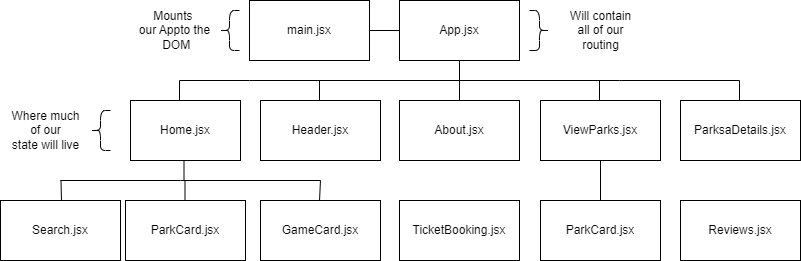

The diagram above was exported from draw.io. Its source (the exported page's mxGraphModel, read from the mxfile embedded in the PNG):
<mxGraphModel dx="794" dy="452" grid="1" gridSize="10" guides="1" tooltips="1" connect="1" arrows="1" fold="1" page="1" pageScale="1" pageWidth="827" pageHeight="1169" math="0" shadow="0">
  <root>
    <mxCell id="0" />
    <mxCell id="1" parent="0" />
    <mxCell id="rrrj18QndwmF245-iXLT-1" value="App.jsx" style="rounded=0;whiteSpace=wrap;html=1;" parent="1" vertex="1">
      <mxGeometry x="399" y="50" width="120" height="60" as="geometry" />
    </mxCell>
    <mxCell id="rrrj18QndwmF245-iXLT-2" value="Header.jsx" style="rounded=0;whiteSpace=wrap;html=1;" parent="1" vertex="1">
      <mxGeometry x="260" y="150" width="120" height="60" as="geometry" />
    </mxCell>
    <mxCell id="rrrj18QndwmF245-iXLT-3" value="About.jsx" style="rounded=0;whiteSpace=wrap;html=1;" parent="1" vertex="1">
      <mxGeometry x="399" y="150" width="120" height="60" as="geometry" />
    </mxCell>
    <mxCell id="rrrj18QndwmF245-iXLT-5" value="" style="endArrow=none;html=1;rounded=0;exitX=0.5;exitY=0;exitDx=0;exitDy=0;" parent="1" edge="1">
      <mxGeometry width="50" height="50" relative="1" as="geometry">
        <mxPoint x="319" y="150" as="sourcePoint" />
        <mxPoint x="459" y="110" as="targetPoint" />
        <Array as="points">
          <mxPoint x="319" y="130" />
          <mxPoint x="459" y="130" />
        </Array>
      </mxGeometry>
    </mxCell>
    <mxCell id="rOqVgv6sHFzRkDqA_lrx-1" value="main.jsx" style="rounded=0;whiteSpace=wrap;html=1;" vertex="1" parent="1">
      <mxGeometry x="249" y="50" width="120" height="60" as="geometry" />
    </mxCell>
    <mxCell id="rOqVgv6sHFzRkDqA_lrx-2" value="" style="shape=curlyBracket;whiteSpace=wrap;html=1;rounded=1;labelPosition=left;verticalLabelPosition=middle;align=right;verticalAlign=middle;" vertex="1" parent="1">
      <mxGeometry x="219" y="60" width="20" height="40" as="geometry" />
    </mxCell>
    <mxCell id="rOqVgv6sHFzRkDqA_lrx-4" value="" style="shape=curlyBracket;whiteSpace=wrap;html=1;rounded=1;flipH=1;labelPosition=right;verticalLabelPosition=middle;align=left;verticalAlign=middle;size=0.5;" vertex="1" parent="1">
      <mxGeometry x="529" y="60" width="20" height="40" as="geometry" />
    </mxCell>
    <mxCell id="rOqVgv6sHFzRkDqA_lrx-7" value="Will contain&lt;div&gt;all of our&lt;/div&gt;&lt;div&gt;routing&lt;/div&gt;" style="text;html=1;align=center;verticalAlign=middle;resizable=0;points=[];autosize=1;strokeColor=none;fillColor=none;" vertex="1" parent="1">
      <mxGeometry x="560" y="50" width="80" height="60" as="geometry" />
    </mxCell>
    <mxCell id="rOqVgv6sHFzRkDqA_lrx-8" value="Mounts&amp;nbsp;&lt;div&gt;our App&lt;span style=&quot;background-color: initial;&quot;&gt;to the&lt;/span&gt;&lt;/div&gt;&lt;div&gt;&amp;nbsp;DOM&lt;/div&gt;" style="text;html=1;align=center;verticalAlign=middle;resizable=0;points=[];autosize=1;strokeColor=none;fillColor=none;" vertex="1" parent="1">
      <mxGeometry x="129" y="50" width="90" height="60" as="geometry" />
    </mxCell>
    <mxCell id="rOqVgv6sHFzRkDqA_lrx-10" value="" style="endArrow=none;html=1;rounded=0;" edge="1" parent="1">
      <mxGeometry width="50" height="50" relative="1" as="geometry">
        <mxPoint x="179" y="150" as="sourcePoint" />
        <mxPoint x="319" y="130" as="targetPoint" />
        <Array as="points">
          <mxPoint x="179" y="130" />
          <mxPoint x="249" y="130" />
          <mxPoint x="319" y="130" />
          <mxPoint x="289" y="130" />
        </Array>
      </mxGeometry>
    </mxCell>
    <mxCell id="rOqVgv6sHFzRkDqA_lrx-11" value="Home.jsx" style="rounded=0;whiteSpace=wrap;html=1;" vertex="1" parent="1">
      <mxGeometry x="130" y="150" width="110" height="60" as="geometry" />
    </mxCell>
    <mxCell id="rOqVgv6sHFzRkDqA_lrx-12" value="ViewParks.jsx" style="rounded=0;whiteSpace=wrap;html=1;" vertex="1" parent="1">
      <mxGeometry x="540" y="150" width="120" height="60" as="geometry" />
    </mxCell>
    <mxCell id="rOqVgv6sHFzRkDqA_lrx-17" value="ParksaDetails.jsx" style="rounded=0;whiteSpace=wrap;html=1;" vertex="1" parent="1">
      <mxGeometry x="680" y="150" width="120" height="60" as="geometry" />
    </mxCell>
    <mxCell id="rOqVgv6sHFzRkDqA_lrx-18" value="" style="endArrow=none;html=1;rounded=0;" edge="1" parent="1">
      <mxGeometry width="50" height="50" relative="1" as="geometry">
        <mxPoint x="459" y="130" as="sourcePoint" />
        <mxPoint x="739" y="130" as="targetPoint" />
        <Array as="points">
          <mxPoint x="619" y="130" />
        </Array>
      </mxGeometry>
    </mxCell>
    <mxCell id="rOqVgv6sHFzRkDqA_lrx-20" value="" style="endArrow=none;html=1;rounded=0;" edge="1" parent="1">
      <mxGeometry width="50" height="50" relative="1" as="geometry">
        <mxPoint x="459" y="150" as="sourcePoint" />
        <mxPoint x="459" y="130" as="targetPoint" />
      </mxGeometry>
    </mxCell>
    <mxCell id="rOqVgv6sHFzRkDqA_lrx-21" value="" style="endArrow=none;html=1;rounded=0;" edge="1" parent="1">
      <mxGeometry width="50" height="50" relative="1" as="geometry">
        <mxPoint x="599" y="150" as="sourcePoint" />
        <mxPoint x="599" y="130" as="targetPoint" />
      </mxGeometry>
    </mxCell>
    <mxCell id="rOqVgv6sHFzRkDqA_lrx-22" value="" style="endArrow=none;html=1;rounded=0;" edge="1" parent="1">
      <mxGeometry width="50" height="50" relative="1" as="geometry">
        <mxPoint x="739" y="150" as="sourcePoint" />
        <mxPoint x="739" y="130" as="targetPoint" />
      </mxGeometry>
    </mxCell>
    <mxCell id="rOqVgv6sHFzRkDqA_lrx-23" value="ParkCard.jsx" style="rounded=0;whiteSpace=wrap;html=1;" vertex="1" parent="1">
      <mxGeometry x="540" y="250" width="120" height="60" as="geometry" />
    </mxCell>
    <mxCell id="rOqVgv6sHFzRkDqA_lrx-24" value="Search.jsx" style="rounded=0;whiteSpace=wrap;html=1;" vertex="1" parent="1">
      <mxGeometry y="250" width="120" height="60" as="geometry" />
    </mxCell>
    <mxCell id="rOqVgv6sHFzRkDqA_lrx-25" value="ParkCard.jsx" style="rounded=0;whiteSpace=wrap;html=1;" vertex="1" parent="1">
      <mxGeometry x="125" y="250" width="120" height="60" as="geometry" />
    </mxCell>
    <mxCell id="rOqVgv6sHFzRkDqA_lrx-26" value="GameCard.jsx" style="rounded=0;whiteSpace=wrap;html=1;" vertex="1" parent="1">
      <mxGeometry x="260" y="250" width="120" height="60" as="geometry" />
    </mxCell>
    <mxCell id="rOqVgv6sHFzRkDqA_lrx-27" value="" style="endArrow=none;html=1;rounded=0;" edge="1" parent="1">
      <mxGeometry width="50" height="50" relative="1" as="geometry">
        <mxPoint x="60" y="230" as="sourcePoint" />
        <mxPoint x="320" y="230" as="targetPoint" />
        <Array as="points">
          <mxPoint x="180" y="230" />
        </Array>
      </mxGeometry>
    </mxCell>
    <mxCell id="rOqVgv6sHFzRkDqA_lrx-28" value="" style="endArrow=none;html=1;rounded=0;" edge="1" parent="1">
      <mxGeometry width="50" height="50" relative="1" as="geometry">
        <mxPoint x="61" y="250" as="sourcePoint" />
        <mxPoint x="60.5" y="230" as="targetPoint" />
      </mxGeometry>
    </mxCell>
    <mxCell id="rOqVgv6sHFzRkDqA_lrx-30" value="" style="endArrow=none;html=1;rounded=0;" edge="1" parent="1">
      <mxGeometry width="50" height="50" relative="1" as="geometry">
        <mxPoint x="184.5" y="250" as="sourcePoint" />
        <mxPoint x="184.5" y="230" as="targetPoint" />
      </mxGeometry>
    </mxCell>
    <mxCell id="rOqVgv6sHFzRkDqA_lrx-31" value="" style="endArrow=none;html=1;rounded=0;" edge="1" parent="1">
      <mxGeometry width="50" height="50" relative="1" as="geometry">
        <mxPoint x="319" y="250" as="sourcePoint" />
        <mxPoint x="320" y="230" as="targetPoint" />
      </mxGeometry>
    </mxCell>
    <mxCell id="rOqVgv6sHFzRkDqA_lrx-32" value="" style="endArrow=none;html=1;rounded=0;" edge="1" parent="1">
      <mxGeometry width="50" height="50" relative="1" as="geometry">
        <mxPoint x="183.5" y="230" as="sourcePoint" />
        <mxPoint x="183.5" y="210" as="targetPoint" />
      </mxGeometry>
    </mxCell>
    <mxCell id="rOqVgv6sHFzRkDqA_lrx-34" value="" style="endArrow=none;html=1;rounded=0;entryX=0.5;entryY=1;entryDx=0;entryDy=0;exitX=0.5;exitY=0;exitDx=0;exitDy=0;" edge="1" parent="1" source="rOqVgv6sHFzRkDqA_lrx-23" target="rOqVgv6sHFzRkDqA_lrx-12">
      <mxGeometry width="50" height="50" relative="1" as="geometry">
        <mxPoint x="600" y="230" as="sourcePoint" />
        <mxPoint x="650" y="180" as="targetPoint" />
      </mxGeometry>
    </mxCell>
    <mxCell id="rOqVgv6sHFzRkDqA_lrx-35" value="" style="endArrow=none;html=1;rounded=0;entryX=0;entryY=0.5;entryDx=0;entryDy=0;exitX=1;exitY=0.5;exitDx=0;exitDy=0;" edge="1" parent="1" source="rOqVgv6sHFzRkDqA_lrx-1" target="rrrj18QndwmF245-iXLT-1">
      <mxGeometry width="50" height="50" relative="1" as="geometry">
        <mxPoint x="369" y="85" as="sourcePoint" />
        <mxPoint x="419" y="35" as="targetPoint" />
      </mxGeometry>
    </mxCell>
    <mxCell id="rOqVgv6sHFzRkDqA_lrx-36" value="TicketBooking.jsx" style="rounded=0;whiteSpace=wrap;html=1;" vertex="1" parent="1">
      <mxGeometry x="399" y="250" width="120" height="60" as="geometry" />
    </mxCell>
    <mxCell id="rOqVgv6sHFzRkDqA_lrx-37" value="Reviews.jsx" style="rounded=0;whiteSpace=wrap;html=1;" vertex="1" parent="1">
      <mxGeometry x="680" y="250" width="120" height="60" as="geometry" />
    </mxCell>
    <mxCell id="rOqVgv6sHFzRkDqA_lrx-38" value="" style="shape=curlyBracket;whiteSpace=wrap;html=1;rounded=1;labelPosition=left;verticalLabelPosition=middle;align=right;verticalAlign=middle;" vertex="1" parent="1">
      <mxGeometry x="90" y="160" width="20" height="40" as="geometry" />
    </mxCell>
    <mxCell id="rOqVgv6sHFzRkDqA_lrx-40" value="Where much&lt;div&gt;&amp;nbsp;of our&amp;nbsp;&lt;/div&gt;&lt;div&gt;state will live&lt;/div&gt;" style="text;html=1;align=center;verticalAlign=middle;resizable=0;points=[];autosize=1;strokeColor=none;fillColor=none;" vertex="1" parent="1">
      <mxGeometry y="150" width="90" height="60" as="geometry" />
    </mxCell>
  </root>
</mxGraphModel>